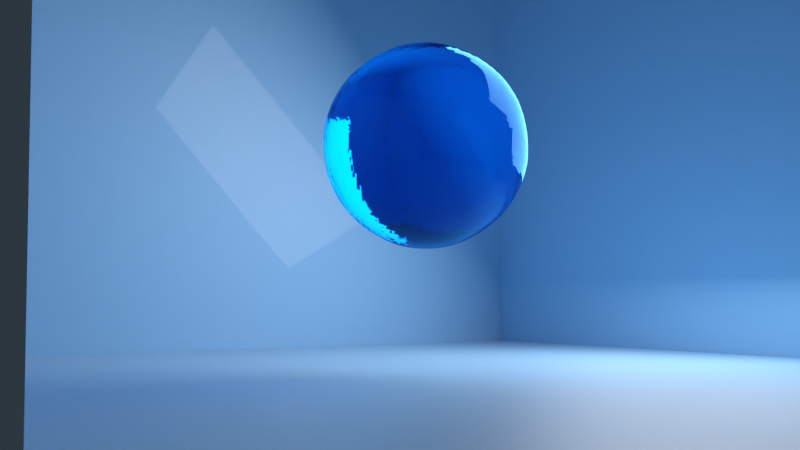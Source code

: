 # Source: jellyball.blend  (saved by Blender 3.1.7; exported with 4.5.12 LTS)
import bpy
from mathutils import Matrix  # noqa: F401  (used for matrix-valued properties, if any)

bpy.ops.wm.read_factory_settings(use_empty=True)
scene = bpy.context.scene
scene.name = 'Scene'

# ---- collections
col_collection = bpy.data.collections.new('Collection'); scene.collection.children.link(col_collection)

# ---- materials (node trees are filled in below, after node groups)
mat_material_003 = bpy.data.materials.new('Material.003')
mat_material_004 = bpy.data.materials.new('Material.004')

# ---- material node trees
mat_material_003.use_nodes = True; mat_material_003.node_tree.nodes.clear()
_N = mat_material_003.node_tree.nodes; _L = mat_material_003.node_tree.links
n0 = _N.new('ShaderNodeBsdfPrincipled'); n0.name = 'Principled BSDF'; n0.location = (10, 300)
n0.distribution = 'GGX'
n0.subsurface_method = 'RANDOM_WALK_SKIN'
n0.inputs[0].default_value = (0.02056, 0.0, 0.8, 1.0)
n0.inputs[2].default_value = 0.0
n0.inputs[3].default_value = 1.45
n0.inputs[13].default_value = 1.0
n0.inputs[27].default_value = (0.0, 0.0, 0.0, 1.0)
n0.inputs[28].default_value = 1.0
n1 = _N.new('ShaderNodeOutputMaterial'); n1.name = 'Material Output'; n1.location = (813, 267)
n2 = _N.new('ShaderNodeBsdfGlass'); n2.name = 'Glass BSDF'; n2.location = (297, 156)
n2.distribution = 'BECKMANN'
n2.inputs[0].default_value = (0.0, 0.5226, 1.0, 1.0)
n2.inputs[2].default_value = 1.45
n3 = _N.new('ShaderNodeMixShader'); n3.name = 'Mix Shader'; n3.location = (544, 267)
n3.inputs[0].default_value = 0.8667
_L.new(n0.outputs[0], n3.inputs[1])
_L.new(n2.outputs[0], n3.inputs[2])
_L.new(n3.outputs[0], n1.inputs[0])
n1.is_active_output = True
mat_material_004.use_nodes = True; mat_material_004.node_tree.nodes.clear()
_N = mat_material_004.node_tree.nodes; _L = mat_material_004.node_tree.links
n0 = _N.new('ShaderNodeBsdfPrincipled'); n0.name = 'Principled BSDF'; n0.location = (10, 300)
n0.distribution = 'GGX'
n0.subsurface_method = 'RANDOM_WALK_SKIN'
n0.inputs[0].default_value = (0.3709, 0.6935, 1.0, 1.0)
n0.inputs[3].default_value = 1.45
n0.inputs[19].default_value = 0.25
n0.inputs[24].default_value = 0.162
n0.inputs[27].default_value = (0.0, 0.0, 0.0, 1.0)
n0.inputs[28].default_value = 1.0
n1 = _N.new('ShaderNodeOutputMaterial'); n1.name = 'Material Output'; n1.location = (300, 300)
_L.new(n0.outputs[0], n1.inputs[0])
n1.is_active_output = True

# ---- world
world_world = bpy.data.worlds.new('World'); scene.world = world_world
world_world.use_nodes = True; world_world.node_tree.nodes.clear()
_N = world_world.node_tree.nodes; _L = world_world.node_tree.links
n0 = _N.new('ShaderNodeOutputWorld'); n0.name = 'World Output'; n0.location = (300, 300)
n1 = _N.new('ShaderNodeBackground'); n1.name = 'Background'; n1.location = (10, 300)
n1.inputs[0].default_value = (0.05088, 0.05088, 0.05088, 1.0)
_L.new(n1.outputs[0], n0.inputs[0])
n0.is_active_output = True
world_world.color = (0.05088, 0.05088, 0.05088)
world_world.use_sun_shadow = False
world_world.sun_shadow_jitter_overblur = 0.0

# ---- cameras
cam_camera = bpy.data.cameras.new('Camera')
cam_camera.clip_end = 100.0
cam_camera.ortho_scale = 7.314

# ---- lights
light_light = bpy.data.lights.new('Light', 'AREA')
light_light.transmission_factor = 0.0
light_light.energy = 1486.0
light_light.shadow_soft_size = 10.0
light_light.shadow_maximum_resolution = 0.006
light_light.use_absolute_resolution = True
light_light.shape = 'RECTANGLE'
light_light.size = 10.0
light_light.size_y = 10.0

# ---- meshes
me_cube = bpy.data.meshes.new('Cube')
me_cube.from_pydata([(0.0, 0.0, -1.146), (0.7236, -0.5257, -0.5928), (-0.2764, -0.8506, -0.5928), (-0.8944, 0.0, -0.5927), (-0.2764, 0.8506, -0.5928), (0.7236, 0.5257, -0.5928), (0.2764, -0.8506, 0.3017), (-0.7236, -0.5257, 0.3017), (-0.7236, 0.5257, 0.3017), (0.2764, 0.8506, 0.3017), (0.8944, 0.0, 0.3017), (0.0, 0.0, 0.8545), (-0.1625, -0.5, -0.9962), (0.4253, -0.309, -0.9962), (0.2629, -0.809, -0.6713), (0.8506, 0.0, -0.6713), (0.4253, 0.309, -0.9962), (-0.5257, 0.0, -0.9962), (-0.6882, -0.5, -0.6713), (-0.1625, 0.5, -0.9962), (-0.6882, 0.5, -0.6713), (0.2629, 0.809, -0.6713), (0.9511, -0.309, -0.1455), (0.9511, 0.309, -0.1455), (0.0, -1.0, -0.1455), (0.5878, -0.809, -0.1455), (-0.9511, -0.309, -0.1455), (-0.5878, -0.809, -0.1455), (-0.5878, 0.809, -0.1455), (-0.9511, 0.309, -0.1455), (0.5878, 0.809, -0.1455), (0.0, 1.0, -0.1455), (0.6882, -0.5, 0.3802), (-0.2629, -0.809, 0.3802), (-0.8506, 0.0, 0.3802), (-0.2629, 0.809, 0.3802), (0.6882, 0.5, 0.3802), (0.1625, -0.5, 0.7051), (0.5257, 0.0, 0.7051), (-0.4253, -0.309, 0.7051), (-0.4253, 0.309, 0.7051), (0.1625, 0.5, 0.7051)], [], [(0, 13, 12), (1, 13, 15), (0, 12, 17), (0, 17, 19), (0, 19, 16), (1, 15, 22), (2, 14, 24), (3, 18, 26), (4, 20, 28), (5, 21, 30), (1, 22, 25), (2, 24, 27), (3, 26, 29), (4, 28, 31), (5, 30, 23), (6, 32, 37), (7, 33, 39), (8, 34, 40), (9, 35, 41), (10, 36, 38), (38, 41, 11), (38, 36, 41), (36, 9, 41), (41, 40, 11), (41, 35, 40), (35, 8, 40), (40, 39, 11), (40, 34, 39), (34, 7, 39), (39, 37, 11), (39, 33, 37), (33, 6, 37), (37, 38, 11), (37, 32, 38), (32, 10, 38), (23, 36, 10), (23, 30, 36), (30, 9, 36), (31, 35, 9), (31, 28, 35), (28, 8, 35), (29, 34, 8), (29, 26, 34), (26, 7, 34), (27, 33, 7), (27, 24, 33), (24, 6, 33), (25, 32, 6), (25, 22, 32), (22, 10, 32), (30, 31, 9), (30, 21, 31), (21, 4, 31), (28, 29, 8), (28, 20, 29), (20, 3, 29), (26, 27, 7), (26, 18, 27), (18, 2, 27), (24, 25, 6), (24, 14, 25), (14, 1, 25), (22, 23, 10), (22, 15, 23), (15, 5, 23), (16, 21, 5), (16, 19, 21), (19, 4, 21), (19, 20, 4), (19, 17, 20), (17, 3, 20), (17, 18, 3), (17, 12, 18), (12, 2, 18), (15, 16, 5), (15, 13, 16), (13, 0, 16), (12, 14, 2), (12, 13, 14), (13, 1, 14)])
_uv = me_cube.uv_layers.new(name='UVMap')
_uv.uv.foreach_set('vector', [0.1818, 0.0, 0.2273, 0.07873, 0.1364, 0.07873, 0.2727, 0.1575, 0.3182, 0.07873, 0.3636, 0.1575, 0.9091, 0.0, 0.9545, 0.07873, 0.8636, 0.07873, 0.7273, 0.0, 0.7727, 0.07873, 0.6818, 0.07873, 0.5455, 0.0, 0.5909, 0.07873, 0.5, 0.07873, 0.2727, 0.1575, 0.3636, 0.1575, 0.3182, 0.2362, 0.09091, 0.1575, 0.1818, 0.1575, 0.1364, 0.2362, 0.8182, 0.1575, 0.9091, 0.1575, 0.8636, 0.2362, 0.6364, 0.1575, 0.7273, 0.1575, 0.6818, 0.2362, 0.4545, 0.1575, 0.5455, 0.1575, 0.5, 0.2362, 0.2727, 0.1575, 0.3182, 0.2362, 0.2273, 0.2362, 0.09091, 0.1575, 0.1364, 0.2362, 0.04546, 0.2362, 0.8182, 0.1575, 0.8636, 0.2362, 0.7727, 0.2362, 0.6364, 0.1575, 0.6818, 0.2362, 0.5909, 0.2362, 0.4545, 0.1575, 0.5, 0.2362, 0.4091, 0.2362, 0.1818, 0.3149, 0.2727, 0.3149, 0.2273, 0.3937, 0.0, 0.3149, 0.09091, 0.3149, 0.04546, 0.3937, 0.7273, 0.3149, 0.8182, 0.3149, 0.7727, 0.3937, 0.5455, 0.3149, 0.6364, 0.3149, 0.5909, 0.3937, 0.3636, 0.3149, 0.4545, 0.3149, 0.4091, 0.3937, 0.4091, 0.3937, 0.5, 0.3937, 0.4545, 0.4724, 0.4091, 0.3937, 0.4545, 0.3149, 0.5, 0.3937, 0.4545, 0.3149, 0.5455, 0.3149, 0.5, 0.3937, 0.5909, 0.3937, 0.6818, 0.3937, 0.6364, 0.4724, 0.5909, 0.3937, 0.6364, 0.3149, 0.6818, 0.3937, 0.6364, 0.3149, 0.7273, 0.3149, 0.6818, 0.3937, 0.7727, 0.3937, 0.8636, 0.3937, 0.8182, 0.4724, 0.7727, 0.3937, 0.8182, 0.3149, 0.8636, 0.3937, 0.8182, 0.3149, 0.9091, 0.3149, 0.8636, 0.3937, 0.04546, 0.3937, 0.1364, 0.3937, 0.09091, 0.4724, 0.04546, 0.3937, 0.09091, 0.3149, 0.1364, 0.3937, 0.09091, 0.3149, 0.1818, 0.3149, 0.1364, 0.3937, 0.2273, 0.3937, 0.3182, 0.3937, 0.2727, 0.4724, 0.2273, 0.3937, 0.2727, 0.3149, 0.3182, 0.3937, 0.2727, 0.3149, 0.3636, 0.3149, 0.3182, 0.3937, 0.4091, 0.2362, 0.4545, 0.3149, 0.3636, 0.3149, 0.4091, 0.2362, 0.5, 0.2362, 0.4545, 0.3149, 0.5, 0.2362, 0.5455, 0.3149, 0.4545, 0.3149, 0.5909, 0.2362, 0.6364, 0.3149, 0.5455, 0.3149, 0.5909, 0.2362, 0.6818, 0.2362, 0.6364, 0.3149, 0.6818, 0.2362, 0.7273, 0.3149, 0.6364, 0.3149, 0.7727, 0.2362, 0.8182, 0.3149, 0.7273, 0.3149, 0.7727, 0.2362, 0.8636, 0.2362, 0.8182, 0.3149, 0.8636, 0.2362, 0.9091, 0.3149, 0.8182, 0.3149, 0.04546, 0.2362, 0.09091, 0.3149, 0.0, 0.3149, 0.04546, 0.2362, 0.1364, 0.2362, 0.09091, 0.3149, 0.1364, 0.2362, 0.1818, 0.3149, 0.09091, 0.3149, 0.2273, 0.2362, 0.2727, 0.3149, 0.1818, 0.3149, 0.2273, 0.2362, 0.3182, 0.2362, 0.2727, 0.3149, 0.3182, 0.2362, 0.3636, 0.3149, 0.2727, 0.3149, 0.5, 0.2362, 0.5909, 0.2362, 0.5455, 0.3149, 0.5, 0.2362, 0.5455, 0.1575, 0.5909, 0.2362, 0.5455, 0.1575, 0.6364, 0.1575, 0.5909, 0.2362, 0.6818, 0.2362, 0.7727, 0.2362, 0.7273, 0.3149, 0.6818, 0.2362, 0.7273, 0.1575, 0.7727, 0.2362, 0.7273, 0.1575, 0.8182, 0.1575, 0.7727, 0.2362, 0.8636, 0.2362, 0.9545, 0.2362, 0.9091, 0.3149, 0.8636, 0.2362, 0.9091, 0.1575, 0.9545, 0.2362, 0.9091, 0.1575, 1.0, 0.1575, 0.9545, 0.2362, 0.1364, 0.2362, 0.2273, 0.2362, 0.1818, 0.3149, 0.1364, 0.2362, 0.1818, 0.1575, 0.2273, 0.2362, 0.1818, 0.1575, 0.2727, 0.1575, 0.2273, 0.2362, 0.3182, 0.2362, 0.4091, 0.2362, 0.3636, 0.3149, 0.3182, 0.2362, 0.3636, 0.1575, 0.4091, 0.2362, 0.3636, 0.1575, 0.4545, 0.1575, 0.4091, 0.2362, 0.5, 0.07873, 0.5455, 0.1575, 0.4545, 0.1575, 0.5, 0.07873, 0.5909, 0.07873, 0.5455, 0.1575, 0.5909, 0.07873, 0.6364, 0.1575, 0.5455, 0.1575, 0.6818, 0.07873, 0.7273, 0.1575, 0.6364, 0.1575, 0.6818, 0.07873, 0.7727, 0.07873, 0.7273, 0.1575, 0.7727, 0.07873, 0.8182, 0.1575, 0.7273, 0.1575, 0.8636, 0.07873, 0.9091, 0.1575, 0.8182, 0.1575, 0.8636, 0.07873, 0.9545, 0.07873, 0.9091, 0.1575, 0.9545, 0.07873, 1.0, 0.1575, 0.9091, 0.1575, 0.3636, 0.1575, 0.4091, 0.07873, 0.4545, 0.1575, 0.3636, 0.1575, 0.3182, 0.07873, 0.4091, 0.07873, 0.3182, 0.07873, 0.3636, 0.0, 0.4091, 0.07873, 0.1364, 0.07873, 0.1818, 0.1575, 0.09091, 0.1575, 0.1364, 0.07873, 0.2273, 0.07873, 0.1818, 0.1575, 0.2273, 0.07873, 0.2727, 0.1575, 0.1818, 0.1575])
me_cube.materials.append(mat_material_003)
me_cube.use_remesh_preserve_volume = False
me_cube.use_remesh_preserve_attributes = False
me_cube.use_mirror_vertex_groups = False
me_cube.update()
me_plane = bpy.data.meshes.new('Plane')
me_plane.from_pydata([(-1.0, -1.0, 0.0), (1.0, -1.0, 0.0), (-1.0, 1.0, 0.0), (1.0, 1.0, 0.0), (1.0, -1.0, 1.378), (-1.0, 1.0, 0.0), (-1.0, -1.0, 1.378), (1.0, 1.0, 0.0), (-1.0, 1.0, 1.378), (1.0, 1.0, 1.378), (-1.0, 1.0, 1.378), (1.0, 1.0, 1.378)], [], [(0, 1, 3, 2), (2, 3, 7, 5), (5, 7, 11, 10), (3, 1, 4, 9), (0, 2, 8, 6)])
_uv = me_plane.uv_layers.new(name='UVMap')
_uv.uv.foreach_set('vector', [0.0, 0.0, 1.0, 0.0, 1.0, 1.0, 0.0, 1.0, 0.0, 1.0, 1.0, 1.0, 1.0, 1.0, 0.0, 1.0, 0.0, 1.0, 1.0, 1.0, 1.0, 1.0, 0.0, 1.0, 1.0, 1.0, 1.0, 0.0, 1.0, 0.0, 1.0, 1.0, 0.0, 0.0, 0.0, 1.0, 0.0, 1.0, 0.0, 0.0])
me_plane.materials.append(mat_material_004)
me_plane.use_remesh_fix_poles = True
me_plane.use_remesh_preserve_attributes = False
me_plane.update()

# ---- objects
ob_cube = bpy.data.objects.new('Cube', me_cube)
ob_light = bpy.data.objects.new('Light', light_light)
ob_camera = bpy.data.objects.new('Camera', cam_camera)
ob_plane = bpy.data.objects.new('Plane', me_plane)

# ---- transforms, parenting, visibility, modifiers, constraints
ob_cube.location = (0.0, 0.0, 5.469)
ob_cube.scale = (2.469, 2.469, 2.469)
ob_cube.lock_rotations_4d = False
ob_cube.empty_display_type = 'ARROWS'
ob_cube.lineart.crease_threshold = 0.0
_m = ob_cube.modifiers.new('Softbody', 'SOFT_BODY')
_m = ob_cube.modifiers.new('Subdivision', 'SUBSURF')
_m.levels = 3
_m.render_levels = 3
ob_light.location = (7.988, 0.1838, 7.722)
ob_light.rotation_euler = (0.899, -0.1926, 1.723)
ob_light.lock_rotations_4d = False
ob_light.empty_display_type = 'ARROWS'
ob_light.color = (0.0, 0.0, 0.0, 0.0)
ob_light.lineart.crease_threshold = 0.0
ob_camera.location = (-14.44, -20.1, 1.926)
ob_camera.rotation_euler = (1.628, -7.585e-07, -0.5999)
ob_camera.lock_rotations_4d = False
ob_camera.empty_display_type = 'ARROWS'
ob_camera.color = (0.0, 0.0, 0.0, 0.0)
ob_camera.display_type = 'WIRE'
ob_camera.lineart.crease_threshold = 0.0
ob_plane.location = (0.0, 0.0, 0.0)
ob_plane.scale = (12.2, 12.2, 12.2)
_m = ob_plane.modifiers.new('Collision', 'COLLISION')

# ---- collection membership
col_collection.objects.link(ob_cube)
col_collection.objects.link(ob_light)
col_collection.objects.link(ob_camera)
col_collection.objects.link(ob_plane)

# ---- scene / render settings (as saved in the file)
scene.camera = ob_camera
scene.frame_start = 1; scene.frame_end = 128; scene.frame_set(33)
scene.render.engine = 'CYCLES'
scene.render.image_settings.file_format = 'FFMPEG'
scene.render.image_settings.color_mode = 'RGB'
scene.cycles.use_denoising = False
scene.cycles.samples = 30
scene.cycles.sampling_pattern = 'TABULATED_SOBOL'
scene.cycles.use_light_tree = False
scene.view_settings.view_transform = 'Standard'
bpy.context.view_layer.update()
